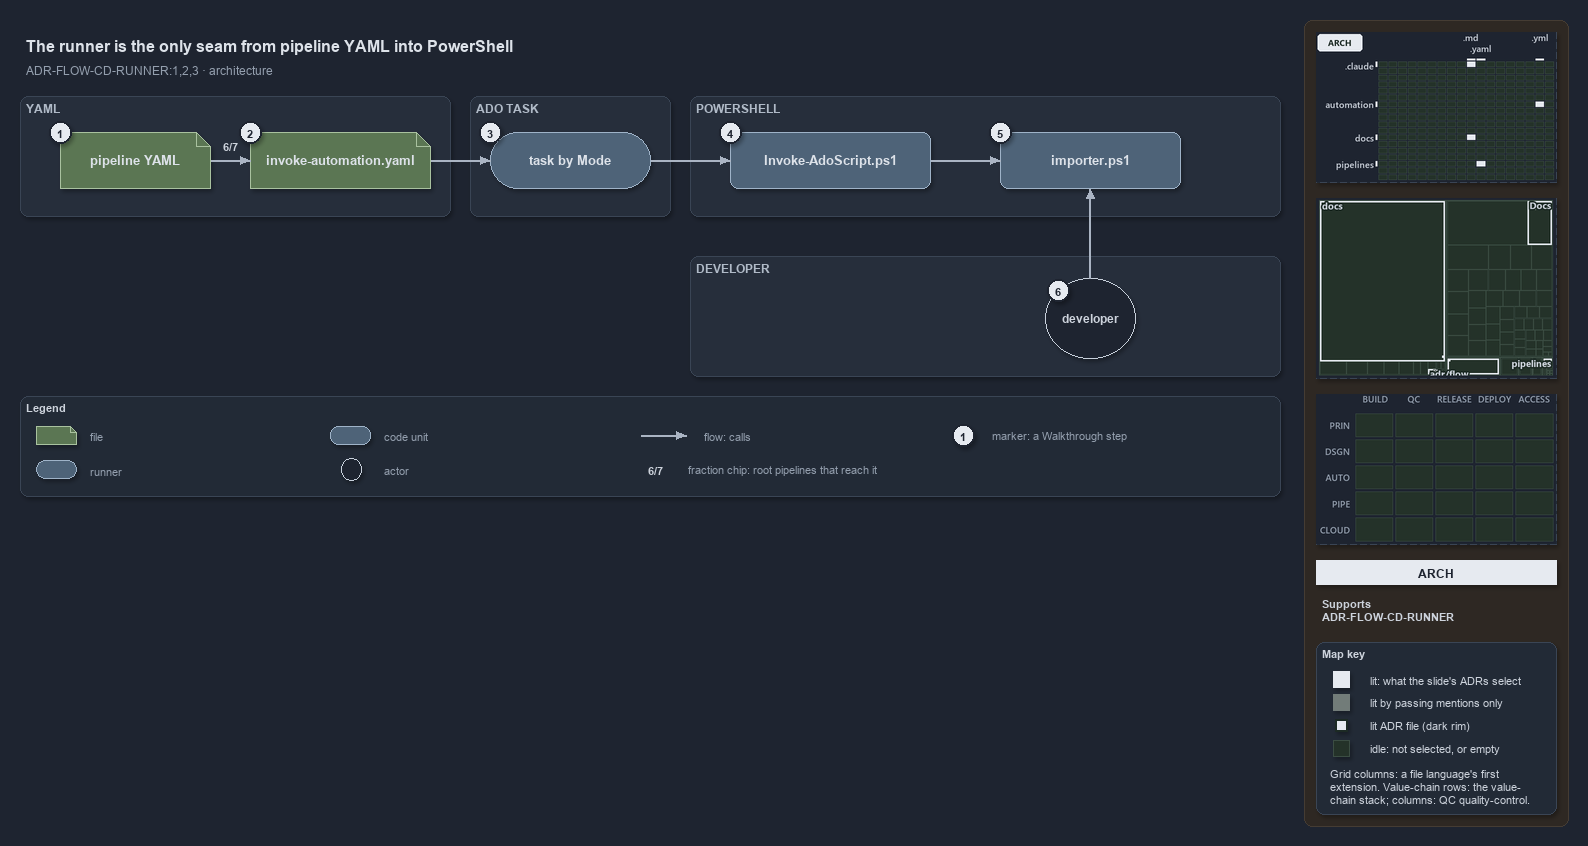

The diagram above was exported from draw.io. Its source (the exported page's mxGraphModel, read from the mxfile embedded in the PNG):
<mxGraphModel dx="1024" dy="768" grid="0" gridSize="10" guides="1" tooltips="1" connect="1" arrows="1" fold="1" page="1" pageScale="1" pageWidth="1572" pageHeight="600" background="#1E2430" math="0" shadow="1">
  <root>
    <mxCell id="0" />
    <mxCell id="1" parent="0" />
    <mxCell id="sidebar-bg" value="" style="rounded=1;arcSize=2;html=1;fillColor=#2E2823;strokeColor=#453C33;shadow=0;" vertex="1" parent="1">
      <mxGeometry x="1304" y="4" width="264" height="806" as="geometry" />
    </mxCell>
    <mxCell id="title" value="The runner is the only seam from pipeline YAML into PowerShell" style="text;html=1;align=left;verticalAlign=middle;fontSize=16;fontStyle=1;fontColor=#DDE2E9;" vertex="1" parent="1">
      <mxGeometry x="20" y="14" width="1260" height="30" as="geometry" />
    </mxCell>
    <mxCell id="subtitle" value="ADR-FLOW-CD-RUNNER:1,2,3 &amp;#183; architecture" style="text;html=1;align=left;verticalAlign=middle;fontSize=12;fontColor=#949FAE;" vertex="1" parent="1">
      <mxGeometry x="20" y="44" width="1240" height="20" as="geometry" />
    </mxCell>
    <mxCell id="band-yaml" value="YAML" style="rounded=1;html=1;arcSize=3;fillColor=#262E3B;strokeColor=#3A4555;verticalAlign=top;align=left;spacingLeft=8;fontStyle=1;fontSize=12;fontColor=#B0BAC7;" vertex="1" parent="1">
      <mxGeometry x="20" y="80" width="430" height="120" as="geometry" />
    </mxCell>
    <mxCell id="band-task" value="ADO TASK" style="rounded=1;html=1;arcSize=3;fillColor=#262E3B;strokeColor=#3A4555;verticalAlign=top;align=left;spacingLeft=8;fontStyle=1;fontSize=12;fontColor=#B0BAC7;" vertex="1" parent="1">
      <mxGeometry x="470" y="80" width="200" height="120" as="geometry" />
    </mxCell>
    <mxCell id="band-ps" value="POWERSHELL" style="rounded=1;html=1;arcSize=3;fillColor=#262E3B;strokeColor=#3A4555;verticalAlign=top;align=left;spacingLeft=8;fontStyle=1;fontSize=12;fontColor=#B0BAC7;" vertex="1" parent="1">
      <mxGeometry x="690" y="80" width="590" height="120" as="geometry" />
    </mxCell>
    <mxCell id="band-dev" value="DEVELOPER" style="rounded=1;html=1;arcSize=3;fillColor=#262E3B;strokeColor=#3A4555;verticalAlign=top;align=left;spacingLeft=8;fontStyle=1;fontSize=12;fontColor=#B0BAC7;" vertex="1" parent="1">
      <mxGeometry x="690" y="240" width="590" height="120" as="geometry" />
    </mxCell>
    <mxCell id="yaml" value="&lt;b&gt;pipeline YAML&lt;/b&gt;" style="shape=note;size=14;whiteSpace=wrap;html=1;fillColor=#5B7653;strokeColor=#A9C29F;fontSize=13;fontColor=#DDE2E9;" vertex="1" parent="1">
      <mxGeometry x="60" y="116" width="150" height="56" as="geometry" />
    </mxCell>
    <mxCell id="template" value="&lt;b&gt;invoke-automation.yaml&lt;/b&gt;" style="shape=note;size=14;whiteSpace=wrap;html=1;fillColor=#5B7653;strokeColor=#A9C29F;fontSize=13;fontColor=#DDE2E9;" vertex="1" parent="1">
      <mxGeometry x="250" y="116" width="180" height="56" as="geometry" />
    </mxCell>
    <mxCell id="task" value="&lt;b&gt;task by Mode&lt;/b&gt;" style="rounded=1;arcSize=50;whiteSpace=wrap;html=1;fillColor=#4E6378;strokeColor=#9FB3C8;fontSize=13;fontColor=#DDE2E9;" vertex="1" parent="1">
      <mxGeometry x="490" y="116" width="160" height="56" as="geometry" />
    </mxCell>
    <mxCell id="runner" value="&lt;b&gt;Invoke-AdoScript.ps1&lt;/b&gt;" style="rounded=1;whiteSpace=wrap;html=1;arcSize=20;fillColor=#4E6378;strokeColor=#9FB3C8;fontSize=13;fontColor=#DDE2E9;" vertex="1" parent="1">
      <mxGeometry x="730" y="116" width="200" height="56" as="geometry" />
    </mxCell>
    <mxCell id="importer" value="&lt;b&gt;importer.ps1&lt;/b&gt;" style="rounded=1;whiteSpace=wrap;html=1;arcSize=20;fillColor=#4E6378;strokeColor=#9FB3C8;fontSize=13;fontColor=#DDE2E9;" vertex="1" parent="1">
      <mxGeometry x="1000" y="116" width="180" height="56" as="geometry" />
    </mxCell>
    <mxCell id="dev" value="&lt;b&gt;developer&lt;/b&gt;" style="ellipse;whiteSpace=wrap;html=1;fillColor=#1E2430;strokeColor=#C7D0DB;fontSize=12;fontColor=#CDD3DC;" vertex="1" parent="1">
      <mxGeometry x="1045" y="262" width="90" height="80" as="geometry" />
    </mxCell>
    <mxCell id="p-edge-yaml-template-a" value="" style="text;html=1;strokeColor=none;fillColor=none;" vertex="1" parent="1">
      <mxGeometry x="210" y="144" width="1" height="1" as="geometry" />
    </mxCell>
    <mxCell id="p-edge-yaml-template-b" value="" style="text;html=1;strokeColor=none;fillColor=none;" vertex="1" parent="1">
      <mxGeometry x="250" y="144" width="1" height="1" as="geometry" />
    </mxCell>
    <mxCell id="edge-yaml-template" value="" style="edgeStyle=orthogonalEdgeStyle;rounded=1;html=1;fontSize=10;endArrow=block;strokeColor=#AAB4C3;fontColor=#CDD3DC;shadow=0;" edge="1" parent="1" source="p-edge-yaml-template-a" target="p-edge-yaml-template-b">
      <mxGeometry relative="1" as="geometry" />
    </mxCell>
    <mxCell id="frac-yaml-template" value="&lt;b&gt;6/7&lt;/b&gt;" style="text;html=1;align=center;verticalAlign=middle;fontSize=11;fontColor=#CDD3DC;fillColor=#262E3B;strokeColor=none;" vertex="1" parent="1">
      <mxGeometry x="215" y="120" width="30" height="18" as="geometry" />
    </mxCell>
    <mxCell id="p-edge-template-task-a" value="" style="text;html=1;strokeColor=none;fillColor=none;" vertex="1" parent="1">
      <mxGeometry x="430" y="144" width="1" height="1" as="geometry" />
    </mxCell>
    <mxCell id="p-edge-template-task-b" value="" style="text;html=1;strokeColor=none;fillColor=none;" vertex="1" parent="1">
      <mxGeometry x="490" y="144" width="1" height="1" as="geometry" />
    </mxCell>
    <mxCell id="edge-template-task" value="" style="edgeStyle=orthogonalEdgeStyle;rounded=1;html=1;fontSize=10;endArrow=block;strokeColor=#AAB4C3;fontColor=#CDD3DC;shadow=0;" edge="1" parent="1" source="p-edge-template-task-a" target="p-edge-template-task-b">
      <mxGeometry relative="1" as="geometry" />
    </mxCell>
    <mxCell id="p-edge-task-runner-a" value="" style="text;html=1;strokeColor=none;fillColor=none;" vertex="1" parent="1">
      <mxGeometry x="650" y="144" width="1" height="1" as="geometry" />
    </mxCell>
    <mxCell id="p-edge-task-runner-b" value="" style="text;html=1;strokeColor=none;fillColor=none;" vertex="1" parent="1">
      <mxGeometry x="730" y="144" width="1" height="1" as="geometry" />
    </mxCell>
    <mxCell id="edge-task-runner" value="" style="edgeStyle=orthogonalEdgeStyle;rounded=1;html=1;fontSize=10;endArrow=block;strokeColor=#AAB4C3;fontColor=#CDD3DC;shadow=0;" edge="1" parent="1" source="p-edge-task-runner-a" target="p-edge-task-runner-b">
      <mxGeometry relative="1" as="geometry" />
    </mxCell>
    <mxCell id="p-edge-runner-importer-a" value="" style="text;html=1;strokeColor=none;fillColor=none;" vertex="1" parent="1">
      <mxGeometry x="930" y="144" width="1" height="1" as="geometry" />
    </mxCell>
    <mxCell id="p-edge-runner-importer-b" value="" style="text;html=1;strokeColor=none;fillColor=none;" vertex="1" parent="1">
      <mxGeometry x="1000" y="144" width="1" height="1" as="geometry" />
    </mxCell>
    <mxCell id="edge-runner-importer" value="" style="edgeStyle=orthogonalEdgeStyle;rounded=1;html=1;fontSize=10;endArrow=block;strokeColor=#AAB4C3;fontColor=#CDD3DC;shadow=0;" edge="1" parent="1" source="p-edge-runner-importer-a" target="p-edge-runner-importer-b">
      <mxGeometry relative="1" as="geometry" />
    </mxCell>
    <mxCell id="p-edge-dev-importer-a" value="" style="text;html=1;strokeColor=none;fillColor=none;" vertex="1" parent="1">
      <mxGeometry x="1090" y="262" width="1" height="1" as="geometry" />
    </mxCell>
    <mxCell id="p-edge-dev-importer-b" value="" style="text;html=1;strokeColor=none;fillColor=none;" vertex="1" parent="1">
      <mxGeometry x="1090" y="172" width="1" height="1" as="geometry" />
    </mxCell>
    <mxCell id="edge-dev-importer" value="" style="edgeStyle=orthogonalEdgeStyle;rounded=1;html=1;fontSize=10;endArrow=block;strokeColor=#AAB4C3;fontColor=#CDD3DC;shadow=0;" edge="1" parent="1" source="p-edge-dev-importer-a" target="p-edge-dev-importer-b">
      <mxGeometry relative="1" as="geometry" />
    </mxCell>
    <mxCell id="mark-1" value="1" style="ellipse;html=1;fillColor=#E6EAF0;strokeColor=#1E2430;strokeWidth=2;fontColor=#1E2430;fontStyle=1;fontSize=11;" vertex="1" parent="1">
      <mxGeometry x="49" y="105" width="22" height="22" as="geometry" />
    </mxCell>
    <mxCell id="mark-2" value="2" style="ellipse;html=1;fillColor=#E6EAF0;strokeColor=#1E2430;strokeWidth=2;fontColor=#1E2430;fontStyle=1;fontSize=11;" vertex="1" parent="1">
      <mxGeometry x="239" y="105" width="22" height="22" as="geometry" />
    </mxCell>
    <mxCell id="mark-3" value="3" style="ellipse;html=1;fillColor=#E6EAF0;strokeColor=#1E2430;strokeWidth=2;fontColor=#1E2430;fontStyle=1;fontSize=11;" vertex="1" parent="1">
      <mxGeometry x="479" y="105" width="22" height="22" as="geometry" />
    </mxCell>
    <mxCell id="mark-4" value="4" style="ellipse;html=1;fillColor=#E6EAF0;strokeColor=#1E2430;strokeWidth=2;fontColor=#1E2430;fontStyle=1;fontSize=11;" vertex="1" parent="1">
      <mxGeometry x="719" y="105" width="22" height="22" as="geometry" />
    </mxCell>
    <mxCell id="mark-5" value="5" style="ellipse;html=1;fillColor=#E6EAF0;strokeColor=#1E2430;strokeWidth=2;fontColor=#1E2430;fontStyle=1;fontSize=11;" vertex="1" parent="1">
      <mxGeometry x="989" y="105" width="22" height="22" as="geometry" />
    </mxCell>
    <mxCell id="mark-6" value="6" style="ellipse;html=1;fillColor=#E6EAF0;strokeColor=#1E2430;strokeWidth=2;fontColor=#1E2430;fontStyle=1;fontSize=11;" vertex="1" parent="1">
      <mxGeometry x="1047" y="263" width="22" height="22" as="geometry" />
    </mxCell>
    <mxCell id="legend" value="&lt;b&gt;Legend&lt;/b&gt;" style="rounded=1;whiteSpace=wrap;html=1;arcSize=6;fillColor=#222A36;strokeColor=#3A4555;align=left;verticalAlign=top;spacing=8;fontSize=11;fontColor=#CDD3DC;" vertex="1" parent="1">
      <mxGeometry x="20" y="380" width="1260" height="100" as="geometry" />
    </mxCell>
    <mxCell id="legend-0" value="" style="shape=note;size=6;whiteSpace=wrap;html=1;fillColor=#5B7653;strokeColor=#A9C29F;fontColor=#DDE2E9;" vertex="1" parent="1">
      <mxGeometry x="36" y="410" width="40" height="18" as="geometry" />
    </mxCell>
    <mxCell id="legend-0-text" value="file" style="text;html=1;align=left;verticalAlign=middle;fontSize=11;fontColor=#949FAE;" vertex="1" parent="1">
      <mxGeometry x="84" y="409" width="300" height="20" as="geometry" />
    </mxCell>
    <mxCell id="legend-1" value="" style="rounded=1;arcSize=50;whiteSpace=wrap;html=1;fillColor=#4E6378;strokeColor=#9FB3C8;fontColor=#DDE2E9;" vertex="1" parent="1">
      <mxGeometry x="36" y="444" width="40" height="18" as="geometry" />
    </mxCell>
    <mxCell id="legend-1-text" value="runner" style="text;html=1;align=left;verticalAlign=middle;fontSize=11;fontColor=#949FAE;" vertex="1" parent="1">
      <mxGeometry x="84" y="443" width="300" height="20" as="geometry" />
    </mxCell>
    <mxCell id="legend-2" value="" style="rounded=1;whiteSpace=wrap;html=1;arcSize=20;fillColor=#4E6378;strokeColor=#9FB3C8;fontColor=#DDE2E9;" vertex="1" parent="1">
      <mxGeometry x="330" y="410" width="40" height="18" as="geometry" />
    </mxCell>
    <mxCell id="legend-2-text" value="code unit" style="text;html=1;align=left;verticalAlign=middle;fontSize=11;fontColor=#949FAE;" vertex="1" parent="1">
      <mxGeometry x="378" y="409" width="300" height="20" as="geometry" />
    </mxCell>
    <mxCell id="legend-3" value="" style="ellipse;whiteSpace=wrap;html=1;fillColor=#1E2430;strokeColor=#C7D0DB;fontColor=#CDD3DC;" vertex="1" parent="1">
      <mxGeometry x="341" y="442" width="20" height="22" as="geometry" />
    </mxCell>
    <mxCell id="legend-3-text" value="actor" style="text;html=1;align=left;verticalAlign=middle;fontSize=11;fontColor=#949FAE;" vertex="1" parent="1">
      <mxGeometry x="378" y="443" width="300" height="20" as="geometry" />
    </mxCell>
    <mxCell id="p-legend-4-a" value="" style="text;html=1;strokeColor=none;fillColor=none;" vertex="1" parent="1">
      <mxGeometry x="640" y="419" width="1" height="1" as="geometry" />
    </mxCell>
    <mxCell id="p-legend-4-b" value="" style="text;html=1;strokeColor=none;fillColor=none;" vertex="1" parent="1">
      <mxGeometry x="686" y="419" width="1" height="1" as="geometry" />
    </mxCell>
    <mxCell id="legend-4" value="" style="edgeStyle=orthogonalEdgeStyle;rounded=1;html=1;fontSize=10;endArrow=block;strokeColor=#AAB4C3;fontColor=#CDD3DC;shadow=0;" edge="1" parent="1" source="p-legend-4-a" target="p-legend-4-b">
      <mxGeometry relative="1" as="geometry" />
    </mxCell>
    <mxCell id="legend-4-text" value="flow: calls" style="text;html=1;align=left;verticalAlign=middle;fontSize=11;fontColor=#949FAE;" vertex="1" parent="1">
      <mxGeometry x="698" y="409" width="300" height="20" as="geometry" />
    </mxCell>
    <mxCell id="legend-5" value="&lt;b&gt;6/7&lt;/b&gt;" style="text;html=1;align=center;verticalAlign=middle;fontSize=11;fontColor=#CDD3DC;fillColor=#262E3B;strokeColor=none;" vertex="1" parent="1">
      <mxGeometry x="640" y="444" width="30" height="18" as="geometry" />
    </mxCell>
    <mxCell id="legend-5-text" value="fraction chip: root pipelines that reach it" style="text;html=1;align=left;verticalAlign=middle;fontSize=11;fontColor=#949FAE;" vertex="1" parent="1">
      <mxGeometry x="682" y="443" width="300" height="20" as="geometry" />
    </mxCell>
    <mxCell id="legend-6" value="1" style="ellipse;html=1;fillColor=#E6EAF0;strokeColor=#1E2430;strokeWidth=2;fontColor=#1E2430;fontStyle=1;fontSize=11;" vertex="1" parent="1">
      <mxGeometry x="952" y="408" width="22" height="22" as="geometry" />
    </mxCell>
    <mxCell id="legend-6-text" value="marker: a Walkthrough step" style="text;html=1;align=left;verticalAlign=middle;fontSize=11;fontColor=#949FAE;" vertex="1" parent="1">
      <mxGeometry x="986" y="409" width="320" height="20" as="geometry" />
    </mxCell>
    <mxCell id="minimap-grid" value="" style="shape=image;html=1;imageAspect=0;aspect=fixed;verticalLabelPosition=bottom;strokeColor=#3A4555;dashed=1;fillColor=#222A36;image=data:image/png,(base64 omitted: 10872 chars);" vertex="1" parent="1">
      <mxGeometry x="1316" y="16" width="240" height="150" as="geometry" />
    </mxCell>
    <mxCell id="minimap-tree" value="" style="shape=image;html=1;imageAspect=0;aspect=fixed;verticalLabelPosition=bottom;strokeColor=#3A4555;dashed=1;fillColor=#222A36;image=data:image/png,(base64 omitted: 9920 chars);" vertex="1" parent="1">
      <mxGeometry x="1316" y="182" width="240" height="180" as="geometry" />
    </mxCell>
    <mxCell id="minimap-chain" value="" style="shape=image;html=1;imageAspect=0;aspect=fixed;verticalLabelPosition=bottom;strokeColor=#3A4555;dashed=1;fillColor=#222A36;image=data:image/png,(base64 omitted: 11912 chars);" vertex="1" parent="1">
      <mxGeometry x="1316" y="378" width="240" height="150" as="geometry" />
    </mxCell>
    <mxCell id="lens-badge" value="ARCH" style="rounded=0;whiteSpace=wrap;html=1;align=center;verticalAlign=middle;fontSize=12;fontStyle=1;fontColor=#1E2430;fillColor=#E6EAF0;strokeColor=none;" vertex="1" parent="1">
      <mxGeometry x="1316" y="544" width="240" height="24" as="geometry" />
    </mxCell>
    <mxCell id="supports" value="&lt;b&gt;Supports&lt;/b&gt;&lt;br&gt;ADR-FLOW-CD-RUNNER" style="text;html=1;whiteSpace=wrap;align=left;verticalAlign=top;fontSize=11;fontColor=#CDD3DC;" vertex="1" parent="1">
      <mxGeometry x="1316" y="576" width="240" height="38" as="geometry" />
    </mxCell>
    <mxCell id="mapkey" value="&lt;b&gt;Map key&lt;/b&gt;" style="rounded=1;arcSize=6;whiteSpace=wrap;html=1;align=left;verticalAlign=top;fontSize=11;fontColor=#CDD3DC;fillColor=#222A36;strokeColor=#3A4555;spacingLeft=8;spacingTop=2;" vertex="1" parent="1">
      <mxGeometry x="1316" y="626" width="240" height="172" as="geometry" />
    </mxCell>
    <mxCell id="mapkey-lit" value="" style="rounded=0;html=1;fillColor=#E6EAF0;strokeColor=#E6EAF0;" vertex="1" parent="1">
      <mxGeometry x="1333.0" y="655.0" width="16" height="16" as="geometry" />
    </mxCell>
    <mxCell id="mapkey-lit-text" value="lit: what the slide's ADRs select" style="text;html=1;align=left;verticalAlign=middle;fontSize=11;fontColor=#CDD3DC;" vertex="1" parent="1">
      <mxGeometry x="1364" y="653" width="184" height="20" as="geometry" />
    </mxCell>
    <mxCell id="mapkey-touched" value="" style="rounded=0;html=1;fillColor=#727C79;strokeColor=#727C79;" vertex="1" parent="1">
      <mxGeometry x="1333.0" y="678.0" width="16" height="16" as="geometry" />
    </mxCell>
    <mxCell id="mapkey-touched-text" value="lit by passing mentions only" style="text;html=1;align=left;verticalAlign=middle;fontSize=11;fontColor=#CDD3DC;" vertex="1" parent="1">
      <mxGeometry x="1364" y="676" width="184" height="20" as="geometry" />
    </mxCell>
    <mxCell id="mapkey-adr" value="" style="rounded=0;html=1;fillColor=#E6EAF0;strokeColor=#1C2A24;strokeWidth=2;" vertex="1" parent="1">
      <mxGeometry x="1335.0" y="703.0" width="12" height="12" as="geometry" />
    </mxCell>
    <mxCell id="mapkey-adr-text" value="lit ADR file (dark rim)" style="text;html=1;align=left;verticalAlign=middle;fontSize=11;fontColor=#CDD3DC;" vertex="1" parent="1">
      <mxGeometry x="1364" y="699" width="184" height="20" as="geometry" />
    </mxCell>
    <mxCell id="mapkey-idle" value="" style="rounded=0;html=1;fillColor=#243229;strokeColor=#3B4D43;" vertex="1" parent="1">
      <mxGeometry x="1333.0" y="724.0" width="16" height="16" as="geometry" />
    </mxCell>
    <mxCell id="mapkey-idle-text" value="idle: not selected, or empty" style="text;html=1;align=left;verticalAlign=middle;fontSize=11;fontColor=#CDD3DC;" vertex="1" parent="1">
      <mxGeometry x="1364" y="722" width="184" height="20" as="geometry" />
    </mxCell>
    <mxCell id="mapkey-codes" value="Grid columns: a file language's first&lt;br&gt;extension. Value-chain rows: the value-&lt;br&gt;chain stack; columns: QC quality-control." style="text;html=1;align=left;verticalAlign=top;whiteSpace=wrap;fontSize=11;fontColor=#CDD3DC;" vertex="1" parent="1">
      <mxGeometry x="1324" y="746" width="224" height="46" as="geometry" />
    </mxCell>
  </root>
</mxGraphModel>